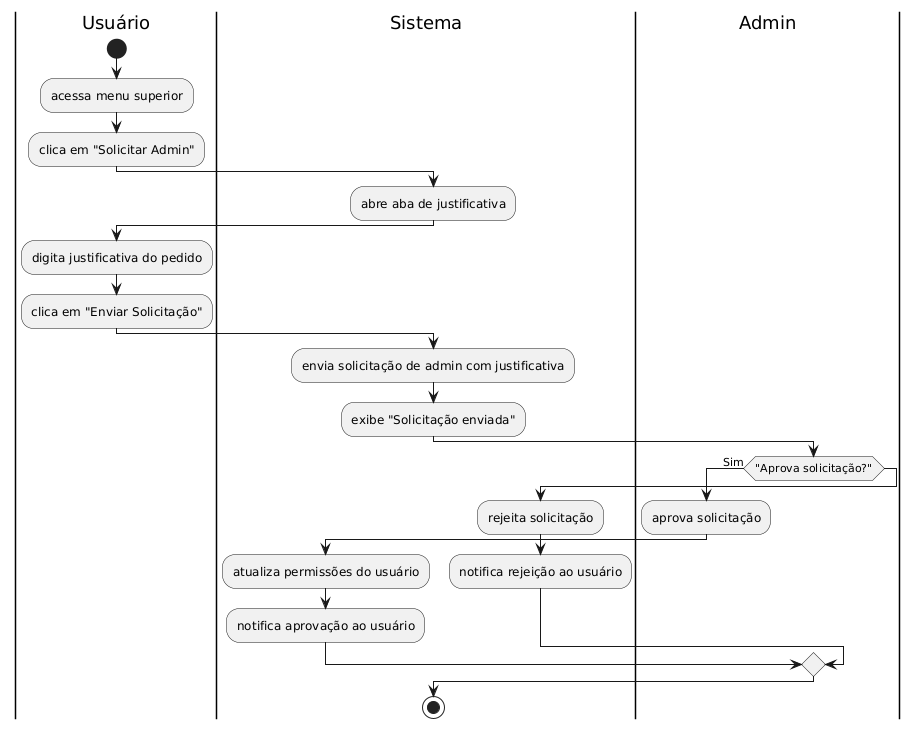

The diagram above was rendered by PlantUML. Its source (embedded in the PNG):
@startuml
|Usuário|
start

:acessa menu superior;
:clica em "Solicitar Admin";

|Sistema|
:abre aba de justificativa;

|Usuário|
:digita justificativa do pedido;
:clica em "Enviar Solicitação";

|Sistema|
:envia solicitação de admin com justificativa;
:exibe "Solicitação enviada";

|Admin|
if ("Aprova solicitação?") then (Sim)
  :aprova solicitação;

  |Sistema|
  :atualiza permissões do usuário;
  :notifica aprovação ao usuário;
else
  :rejeita solicitação;

  |Sistema|
  :notifica rejeição ao usuário;
endif

stop
@enduml